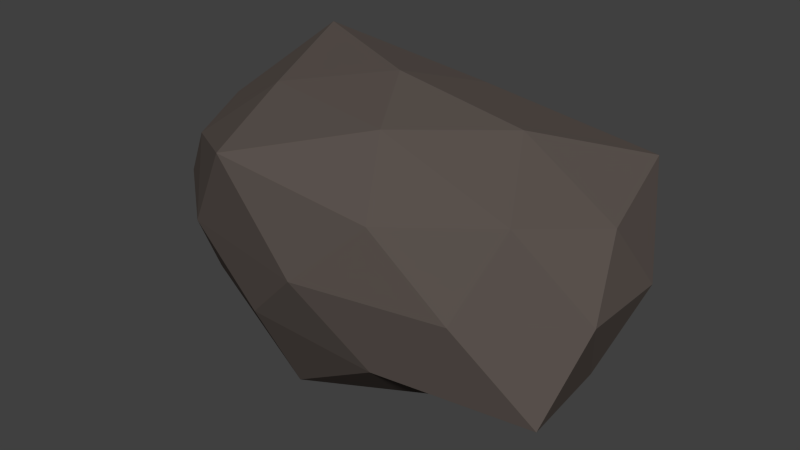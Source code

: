 # Source: Stone.blend  (saved by Blender 2.70.0; exported with 4.5.12 LTS)
import bpy
from mathutils import Matrix  # noqa: F401  (used for matrix-valued properties, if any)

bpy.ops.wm.read_factory_settings(use_empty=True)
scene = bpy.context.scene
scene.name = 'Scene'

# ---- collections
col_collection_1 = bpy.data.collections.new('Collection 1'); scene.collection.children.link(col_collection_1)

# ---- materials (node trees are filled in below, after node groups)
mat_material_001 = bpy.data.materials.new('Material.001')
mat_material_001.alpha_threshold = 0.0
mat_material_001.use_transparent_shadow = False
mat_material_001.diffuse_color = (0.1025, 0.08413, 0.07481, 1.0)
mat_material_001.roughness = 0.5
mat_material_001.line_color = (0.0, 0.0, 0.0, 1.0)

# ---- material node trees

# ---- world
world_world = bpy.data.worlds.new('World'); scene.world = world_world
world_world.color = (0.05088, 0.05088, 0.05088)
world_world.use_sun_shadow = False
world_world.sun_shadow_jitter_overblur = 0.0
world_world.cycles.sampling_method = 'MANUAL'
world_world.cycles.sample_map_resolution = 256

# ---- meshes
me_icosphere = bpy.data.meshes.new('Icosphere')
me_icosphere.from_pydata([(9.829e-10, 0.0, -0.6264), (1.465, -0.6, -0.2053), (-0.4678, -0.8506, -0.07364), (-1.514, 0.0, -0.07364), (-0.4678, 0.8506, -0.07364), (1.225, 0.5257, -0.07364), (0.4678, -0.8506, 0.8208), (-1.225, -0.5257, 0.8208), (-1.225, 0.5257, 0.8208), (0.4678, 0.8506, 0.8208), (1.514, 0.0, 0.8208), (9.829e-10, 0.0, 1.374), (-0.3828, -0.5684, -0.7023), (0.7199, -0.309, -0.4771), (0.4449, -0.809, -0.1522), (1.44, 0.0, -0.1522), (0.7199, 0.309, -0.4771), (-0.8898, 0.0, -0.4771), (-1.165, -0.5, -0.1522), (-0.275, 0.5, -0.4771), (-1.165, 0.5, -0.1522), (0.4449, 0.809, -0.1522), (1.61, -0.309, 0.3736), (1.61, 0.309, 0.3736), (9.829e-10, -1.0, 0.3736), (0.9949, -0.809, 0.3736), (-1.61, -0.309, 0.3736), (-0.9949, -0.809, 0.3736), (-0.9949, 0.809, 0.3736), (-1.61, 0.309, 0.3736), (0.9949, 0.809, 0.3736), (9.829e-10, 1.0, 0.3736), (1.165, -0.5, 0.8993), (-0.5921, -0.949, 0.9932), (-1.44, 0.0, 0.8993), (-0.4449, 0.809, 0.8993), (1.391, 0.6635, 0.9932), (0.275, -0.5, 1.224), (0.8898, 0.0, 1.224), (-0.7199, -0.309, 1.224), (-0.9308, 0.4282, 1.393), (0.275, 0.5, 1.224), (-0.3828, -0.5684, -0.7023), (-0.3828, -0.5684, -0.7023), (-0.3828, -0.5684, -0.7023), (-0.3828, -0.5684, -0.7023), (-0.3828, -0.5684, -0.7023), (9.829e-10, 0.0, -0.6264), (9.829e-10, 0.0, -0.6264), (9.829e-10, 0.0, -0.6264), (9.829e-10, 0.0, -0.6264), (0.7199, -0.309, -0.4771), (0.7199, -0.309, -0.4771), (0.7199, -0.309, -0.4771), (0.7199, -0.309, -0.4771), (0.7199, -0.309, -0.4771), (1.465, -0.6, -0.2053), (1.465, -0.6, -0.2053), (1.465, -0.6, -0.2053), (1.465, -0.6, -0.2053), (0.4449, -0.809, -0.1522), (0.4449, -0.809, -0.1522), (0.4449, -0.809, -0.1522), (0.4449, -0.809, -0.1522), (0.4449, -0.809, -0.1522), (-0.4678, -0.8506, -0.07364), (-0.4678, -0.8506, -0.07364), (-0.4678, -0.8506, -0.07364), (-0.4678, -0.8506, -0.07364), (1.44, 0.0, -0.1522), (1.44, 0.0, -0.1522), (1.44, 0.0, -0.1522), (1.44, 0.0, -0.1522), (1.44, 0.0, -0.1522), (0.7199, 0.309, -0.4771), (0.7199, 0.309, -0.4771), (0.7199, 0.309, -0.4771), (0.7199, 0.309, -0.4771), (0.7199, 0.309, -0.4771), (1.225, 0.5257, -0.07364), (1.225, 0.5257, -0.07364), (1.225, 0.5257, -0.07364), (1.225, 0.5257, -0.07364), (-0.8898, 0.0, -0.4771), (-0.8898, 0.0, -0.4771), (-0.8898, 0.0, -0.4771), (-0.8898, 0.0, -0.4771), (-0.8898, 0.0, -0.4771), (-1.165, -0.5, -0.1522), (-1.165, -0.5, -0.1522), (-1.165, -0.5, -0.1522), (-1.165, -0.5, -0.1522), (-1.165, -0.5, -0.1522), (-1.514, 0.0, -0.07364), (-1.514, 0.0, -0.07364), (-1.514, 0.0, -0.07364), (-1.514, 0.0, -0.07364), (-0.275, 0.5, -0.4771), (-0.275, 0.5, -0.4771), (-0.275, 0.5, -0.4771), (-0.275, 0.5, -0.4771), (-0.275, 0.5, -0.4771), (-1.165, 0.5, -0.1522), (-1.165, 0.5, -0.1522), (-1.165, 0.5, -0.1522), (-1.165, 0.5, -0.1522), (-1.165, 0.5, -0.1522), (-0.4678, 0.8506, -0.07364), (-0.4678, 0.8506, -0.07364), (-0.4678, 0.8506, -0.07364), (-0.4678, 0.8506, -0.07364), (0.4449, 0.809, -0.1522), (0.4449, 0.809, -0.1522), (0.4449, 0.809, -0.1522), (0.4449, 0.809, -0.1522), (0.4449, 0.809, -0.1522), (1.61, -0.309, 0.3736), (1.61, -0.309, 0.3736), (1.61, -0.309, 0.3736), (1.61, -0.309, 0.3736), (1.61, -0.309, 0.3736), (1.61, 0.309, 0.3736), (1.61, 0.309, 0.3736), (1.61, 0.309, 0.3736), (1.61, 0.309, 0.3736), (1.61, 0.309, 0.3736), (1.514, 0.0, 0.8208), (1.514, 0.0, 0.8208), (1.514, 0.0, 0.8208), (1.514, 0.0, 0.8208), (9.829e-10, -1.0, 0.3736), (9.829e-10, -1.0, 0.3736), (9.829e-10, -1.0, 0.3736), (9.829e-10, -1.0, 0.3736), (9.829e-10, -1.0, 0.3736), (0.9949, -0.809, 0.3736), (0.9949, -0.809, 0.3736), (0.9949, -0.809, 0.3736), (0.9949, -0.809, 0.3736), (0.9949, -0.809, 0.3736), (0.4678, -0.8506, 0.8208), (0.4678, -0.8506, 0.8208), (0.4678, -0.8506, 0.8208), (0.4678, -0.8506, 0.8208), (-1.61, -0.309, 0.3736), (-1.61, -0.309, 0.3736), (-1.61, -0.309, 0.3736), (-1.61, -0.309, 0.3736), (-1.61, -0.309, 0.3736), (-0.9949, -0.809, 0.3736), (-0.9949, -0.809, 0.3736), (-0.9949, -0.809, 0.3736), (-0.9949, -0.809, 0.3736), (-0.9949, -0.809, 0.3736), (-1.225, -0.5257, 0.8208), (-1.225, -0.5257, 0.8208), (-1.225, -0.5257, 0.8208), (-1.225, -0.5257, 0.8208), (-0.9949, 0.809, 0.3736), (-0.9949, 0.809, 0.3736), (-0.9949, 0.809, 0.3736), (-0.9949, 0.809, 0.3736), (-0.9949, 0.809, 0.3736), (-1.61, 0.309, 0.3736), (-1.61, 0.309, 0.3736), (-1.61, 0.309, 0.3736), (-1.61, 0.309, 0.3736), (-1.61, 0.309, 0.3736), (-1.225, 0.5257, 0.8208), (-1.225, 0.5257, 0.8208), (-1.225, 0.5257, 0.8208), (-1.225, 0.5257, 0.8208), (0.9949, 0.809, 0.3736), (0.9949, 0.809, 0.3736), (0.9949, 0.809, 0.3736), (0.9949, 0.809, 0.3736), (0.9949, 0.809, 0.3736), (9.829e-10, 1.0, 0.3736), (9.829e-10, 1.0, 0.3736), (9.829e-10, 1.0, 0.3736), (9.829e-10, 1.0, 0.3736), (9.829e-10, 1.0, 0.3736), (0.4678, 0.8506, 0.8208), (0.4678, 0.8506, 0.8208), (0.4678, 0.8506, 0.8208), (0.4678, 0.8506, 0.8208), (1.165, -0.5, 0.8993), (1.165, -0.5, 0.8993), (1.165, -0.5, 0.8993), (1.165, -0.5, 0.8993), (1.165, -0.5, 0.8993), (-0.5921, -0.949, 0.9932), (-0.5921, -0.949, 0.9932), (-0.5921, -0.949, 0.9932), (-0.5921, -0.949, 0.9932), (-0.5921, -0.949, 0.9932), (-1.44, 0.0, 0.8993), (-1.44, 0.0, 0.8993), (-1.44, 0.0, 0.8993), (-1.44, 0.0, 0.8993), (-1.44, 0.0, 0.8993), (-0.4449, 0.809, 0.8993), (-0.4449, 0.809, 0.8993), (-0.4449, 0.809, 0.8993), (-0.4449, 0.809, 0.8993), (-0.4449, 0.809, 0.8993), (1.391, 0.6635, 0.9932), (1.391, 0.6635, 0.9932), (1.391, 0.6635, 0.9932), (1.391, 0.6635, 0.9932), (1.391, 0.6635, 0.9932), (0.275, -0.5, 1.224), (0.275, -0.5, 1.224), (0.275, -0.5, 1.224), (0.275, -0.5, 1.224), (0.275, -0.5, 1.224), (0.8898, 0.0, 1.224), (0.8898, 0.0, 1.224), (0.8898, 0.0, 1.224), (0.8898, 0.0, 1.224), (0.8898, 0.0, 1.224), (9.829e-10, 0.0, 1.374), (9.829e-10, 0.0, 1.374), (9.829e-10, 0.0, 1.374), (9.829e-10, 0.0, 1.374), (-0.7199, -0.309, 1.224), (-0.7199, -0.309, 1.224), (-0.7199, -0.309, 1.224), (-0.7199, -0.309, 1.224), (-0.7199, -0.309, 1.224), (-0.9308, 0.4282, 1.393), (-0.9308, 0.4282, 1.393), (-0.9308, 0.4282, 1.393), (-0.9308, 0.4282, 1.393), (-0.9308, 0.4282, 1.393), (0.275, 0.5, 1.224), (0.275, 0.5, 1.224), (0.275, 0.5, 1.224), (0.275, 0.5, 1.224), (0.275, 0.5, 1.224)], [], [(0, 51, 12), (1, 13, 15), (47, 43, 17), (48, 84, 19), (49, 98, 74), (56, 70, 22), (2, 14, 24), (3, 18, 26), (4, 20, 28), (79, 21, 30), (58, 117, 135), (67, 131, 149), (95, 145, 163), (109, 159, 177), (80, 173, 121), (140, 32, 37), (154, 33, 39), (168, 34, 40), (182, 35, 41), (126, 36, 216), (42, 61, 65), (46, 52, 62), (54, 57, 60), (69, 16, 5), (73, 53, 75), (55, 50, 77), (83, 89, 93), (87, 44, 90), (45, 66, 88), (97, 103, 107), (101, 85, 104), (86, 94, 102), (76, 112, 81), (78, 99, 113), (100, 108, 111), (116, 23, 10), (120, 71, 122), (72, 82, 124), (130, 25, 6), (134, 63, 136), (64, 59, 138), (144, 27, 7), (148, 91, 150), (92, 68, 152), (158, 29, 8), (162, 105, 164), (106, 96, 166), (172, 31, 9), (176, 114, 178), (115, 110, 180), (137, 187, 142), (139, 118, 188), (119, 127, 186), (151, 192, 156), (153, 132, 193), (133, 141, 191), (165, 197, 170), (167, 146, 198), (147, 155, 196), (179, 202, 184), (181, 160, 203), (161, 169, 201), (123, 207, 128), (125, 174, 208), (175, 183, 206), (211, 38, 11), (215, 189, 217), (190, 129, 219), (225, 212, 221), (229, 194, 213), (195, 143, 214), (230, 226, 222), (234, 199, 227), (200, 157, 228), (235, 231, 223), (239, 204, 232), (205, 171, 233), (218, 236, 224), (220, 209, 237), (210, 185, 238)])
me_icosphere.materials.append(mat_material_001)
me_icosphere.use_remesh_preserve_volume = False
me_icosphere.use_remesh_preserve_attributes = False
me_icosphere.use_mirror_vertex_groups = False
me_icosphere.update()

# ---- objects
ob_icosphere = bpy.data.objects.new('Icosphere', me_icosphere)

# ---- transforms, parenting, visibility, modifiers, constraints
ob_icosphere.location = (0.0, 0.0, 0.0)
ob_icosphere.lineart.crease_threshold = 0.0

# ---- collection membership
col_collection_1.objects.link(ob_icosphere)

# ---- scene / render settings (as saved in the file)
scene.frame_start = 1; scene.frame_end = 250; scene.frame_set(1)
scene.render.engine = 'BLENDER_EEVEE_NEXT'
scene.render.resolution_percentage = 50
scene.render.dither_intensity = 0.0
scene.cycles.use_denoising = False
scene.cycles.samples = 10
scene.cycles.sampling_pattern = 'TABULATED_SOBOL'
scene.cycles.light_sampling_threshold = 0.0
scene.cycles.use_adaptive_sampling = False
scene.cycles.use_light_tree = False
scene.cycles.blur_glossy = 0.0
scene.cycles.volume_bounces = 1
scene.cycles.pixel_filter_type = 'GAUSSIAN'
scene.cycles.sample_clamp_indirect = 0.0
scene.view_settings.view_transform = 'Standard'
bpy.context.view_layer.update()

# ---- added for rendering (the .blend has no active camera and no usable light): camera, sun
cam_auto = bpy.data.cameras.new('AutoCamera')
cam_auto.lens = 50.0
cam_auto.sensor_width = 36.0
cam_auto.clip_end = 1000.0
ob_auto_camera = bpy.data.objects.new('AutoCamera', cam_auto)
scene.collection.objects.link(ob_auto_camera)
ob_auto_camera.location = (4.00709, -4.8085, 3.55123)
ob_auto_camera.rotation_euler = (1.09748, -7.21219e-08, 0.694738)
scene.camera = ob_auto_camera
light_auto_sun = bpy.data.lights.new('AutoSun', 'SUN')
light_auto_sun.energy = 3.0
light_auto_sun.angle = 0.0523599
ob_auto_sun = bpy.data.objects.new('AutoSun', light_auto_sun)
scene.collection.objects.link(ob_auto_sun)
ob_auto_sun.rotation_euler = (0.872665, 0.174533, 0.523599)
bpy.context.view_layer.update()
